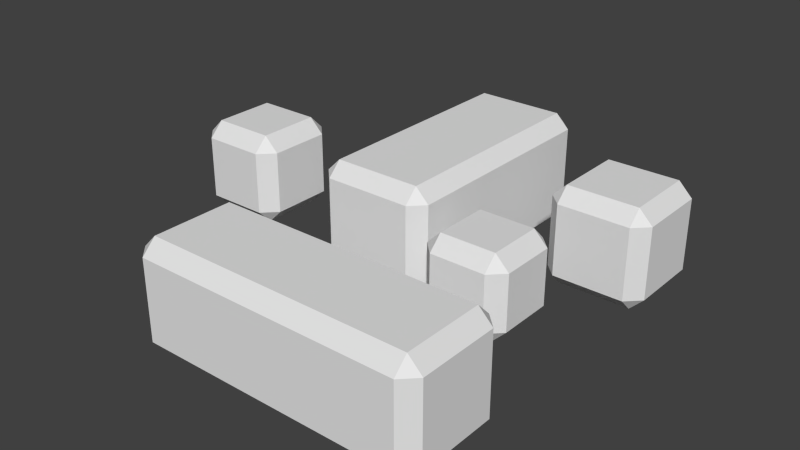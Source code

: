 # Source: rock.blend  (saved by Blender 2.76.0; exported with 4.5.12 LTS)
import bpy
from mathutils import Matrix  # noqa: F401  (used for matrix-valued properties, if any)

bpy.ops.wm.read_factory_settings(use_empty=True)
scene = bpy.context.scene
scene.name = 'Scene'

# ---- collections
col_collection_1 = bpy.data.collections.new('Collection 1'); scene.collection.children.link(col_collection_1)

# ---- world
world_world = bpy.data.worlds.new('World'); scene.world = world_world
world_world.color = (0.05088, 0.05088, 0.05088)
world_world.use_sun_shadow = False
world_world.sun_shadow_jitter_overblur = 0.0
world_world.cycles.sampling_method = 'MANUAL'
world_world.cycles.sample_map_resolution = 256

# ---- meshes
me_cube = bpy.data.meshes.new('Cube')
me_cube.from_pydata([(-0.238, -0.6051, -0.1388), (-0.238, -0.6051, 0.1388), (-0.238, -0.3276, -0.1388), (-0.238, -0.3276, 0.1388), (0.5061, -0.6051, -0.1388), (0.5061, -0.6051, 0.1388), (0.5061, -0.3276, -0.1388), (0.5061, -0.3276, 0.1388), (-0.1909, -0.09548, -0.1512), (-0.1909, -0.09548, 0.1512), (-0.1909, 0.5527, -0.1512), (-0.1909, 0.5527, 0.1512), (0.1115, -0.09548, -0.1512), (0.1115, -0.09548, 0.1512), (0.1115, 0.5527, -0.1512), (0.1115, 0.5527, 0.1512), (-0.5223, -0.161, -0.04196), (-0.5223, -0.161, 0.1849), (-0.5223, 0.06582, -0.04196), (-0.5223, 0.06582, 0.1849), (-0.2954, -0.161, -0.04196), (-0.2954, -0.161, 0.1849), (-0.2954, 0.06582, -0.04196), (-0.2954, 0.06582, 0.1849), (0.1673, -0.1696, -0.1077), (0.1673, -0.1696, 0.1077), (0.1673, 0.04574, -0.1077), (0.1673, 0.04574, 0.1077), (0.3826, -0.1696, -0.1077), (0.3826, -0.1696, 0.1077), (0.3826, 0.04574, -0.1077), (0.3826, 0.04574, 0.1077), (0.2683, 0.1678, -0.1287), (0.2683, 0.1678, 0.1287), (0.2683, 0.4252, -0.1287), (0.2683, 0.4252, 0.1287), (0.5258, 0.1678, -0.1287), (0.5258, 0.1678, 0.1287), (0.5258, 0.4252, -0.1287), (0.5258, 0.4252, 0.1287)], [], [(1, 3, 2, 0), (3, 7, 6, 2), (7, 5, 4, 6), (5, 1, 0, 4), (0, 2, 6, 4), (5, 7, 3, 1), (9, 11, 10, 8), (11, 15, 14, 10), (15, 13, 12, 14), (13, 9, 8, 12), (8, 10, 14, 12), (13, 15, 11, 9), (17, 19, 18, 16), (19, 23, 22, 18), (23, 21, 20, 22), (21, 17, 16, 20), (16, 18, 22, 20), (21, 23, 19, 17), (25, 27, 26, 24), (27, 31, 30, 26), (31, 29, 28, 30), (29, 25, 24, 28), (24, 26, 30, 28), (29, 31, 27, 25), (33, 35, 34, 32), (35, 39, 38, 34), (39, 37, 36, 38), (37, 33, 32, 36), (32, 34, 38, 36), (37, 39, 35, 33)])
_uv = me_cube.uv_layers.new(name='UVMap')
_uv.uv.foreach_set('vector', [0.6523, 0.6966, 0.6523, 0.5478, 0.8019, 0.5478, 0.8019, 0.6966, 0.5985, 0.0, 0.5985, 0.399, 0.4489, 0.399, 0.4489, 0.0, 0.6523, 0.5478, 0.6523, 0.399, 0.8019, 0.399, 0.8019, 0.5478, 0.4489, 0.0, 0.4489, 0.399, 0.2993, 0.399, 0.2993, 0.0, 0.1496, 0.399, 6.427e-08, 0.399, 0.0, 4.794e-08, 0.1496, 0.0, 0.1496, 4.794e-08, 0.2993, 0.0, 0.2993, 0.399, 0.1496, 0.399, 0.3262, 0.7465, 0.3262, 0.399, 0.4892, 0.399, 0.4892, 0.7465, 0.5985, 0.1622, 0.5985, 2.697e-08, 0.7616, 0.0, 0.7616, 0.1622, 1.044e-07, 0.7465, 0.0, 0.399, 0.1631, 0.399, 0.1631, 0.7465, 0.5985, 0.1622, 0.7616, 0.1622, 0.7616, 0.3244, 0.5985, 0.3244, 0.1631, 0.7465, 0.1631, 0.399, 0.3262, 0.399, 0.3262, 0.7465, 0.6523, 0.399, 0.6523, 0.7465, 0.4892, 0.7465, 0.4892, 0.399, 0.7616, 0.2597, 0.7616, 0.138, 0.8839, 0.138, 0.8839, 0.2597, 0.9134, 0.9398, 0.7911, 0.9398, 0.7911, 0.8182, 0.9134, 0.8182, 0.8839, 0.3813, 0.7616, 0.3813, 0.7616, 0.2597, 0.8839, 0.2597, 0.7911, 0.6966, 0.9134, 0.6966, 0.9134, 0.8182, 0.7911, 0.8182, 0.9242, 0.5206, 0.9242, 0.6422, 0.8019, 0.6422, 0.8019, 0.5206, 0.8019, 0.399, 0.9242, 0.399, 0.9242, 0.5206, 0.8019, 0.5206, 0.1161, 1.0, 0.1161, 0.8845, 0.2322, 0.8845, 0.2322, 1.0, 0.8839, 0.3751, 0.8839, 0.2597, 1.0, 0.2597, 1.0, 0.3751, 0.6523, 0.9501, 0.6523, 0.8346, 0.7684, 0.8346, 0.7684, 0.9501, 0.8839, 0.138, 1.0, 0.138, 1.0, 0.2535, 0.8839, 0.2535, 0.4422, 1.0, 0.3262, 1.0, 0.3262, 0.8845, 0.4422, 0.8845, 0.0, 0.8845, 0.1161, 0.8845, 0.1161, 1.0, 1.858e-08, 1.0, 0.3262, 0.8845, 0.3262, 0.7465, 0.465, 0.7465, 0.465, 0.8845, 8.034e-09, 0.8845, 0.0, 0.7465, 0.1388, 0.7465, 0.1388, 0.8845, 0.6523, 0.8346, 0.6523, 0.6966, 0.7911, 0.6966, 0.7911, 0.8346, 0.7616, 7.99e-09, 0.9004, 0.0, 0.9004, 0.138, 0.7616, 0.138, 0.6038, 0.8845, 0.465, 0.8845, 0.465, 0.7465, 0.6038, 0.7465, 0.1388, 0.8845, 0.1388, 0.7465, 0.2776, 0.7465, 0.2776, 0.8845])
me_cube.use_remesh_preserve_volume = False
me_cube.use_remesh_preserve_attributes = False
me_cube.use_mirror_vertex_groups = False
me_cube.update()

# ---- objects
ob_cube = bpy.data.objects.new('Cube', me_cube)

# ---- transforms, parenting, visibility, modifiers, constraints
ob_cube.location = (0.004004, 0.004449, 0.1783)
ob_cube.lineart.crease_threshold = 0.0
_m = ob_cube.modifiers.new('Bevel', 'BEVEL')
_m.width = 0.036
_m.width_pct = 0.036
_m.profile = 0.3072
_m.spread = 0.0

# ---- collection membership
col_collection_1.objects.link(ob_cube)

# ---- scene / render settings (as saved in the file)
scene.frame_start = 1; scene.frame_end = 250; scene.frame_set(1)
scene.render.engine = 'BLENDER_EEVEE_NEXT'
scene.render.resolution_percentage = 50
scene.render.dither_intensity = 0.0
scene.cycles.use_denoising = False
scene.cycles.samples = 10
scene.cycles.sampling_pattern = 'TABULATED_SOBOL'
scene.cycles.light_sampling_threshold = 0.0
scene.cycles.use_adaptive_sampling = False
scene.cycles.use_light_tree = False
scene.cycles.blur_glossy = 0.0
scene.cycles.pixel_filter_type = 'GAUSSIAN'
scene.cycles.sample_clamp_indirect = 0.0
scene.view_settings.view_transform = 'Standard'
bpy.context.view_layer.update()

# ---- added for rendering (the .blend has no active camera and no usable light): camera, sun
cam_auto = bpy.data.cameras.new('AutoCamera')
cam_auto.lens = 50.0
cam_auto.sensor_width = 36.0
cam_auto.clip_end = 1000.0
ob_auto_camera = bpy.data.objects.new('AutoCamera', cam_auto)
scene.collection.objects.link(ob_auto_camera)
ob_auto_camera.location = (1.48376, -1.79537, 1.37757)
ob_auto_camera.rotation_euler = (1.09748, -7.21219e-08, 0.694738)
scene.camera = ob_auto_camera
light_auto_sun = bpy.data.lights.new('AutoSun', 'SUN')
light_auto_sun.energy = 3.0
light_auto_sun.angle = 0.0523599
ob_auto_sun = bpy.data.objects.new('AutoSun', light_auto_sun)
scene.collection.objects.link(ob_auto_sun)
ob_auto_sun.rotation_euler = (0.872665, 0.174533, 0.523599)
bpy.context.view_layer.update()

